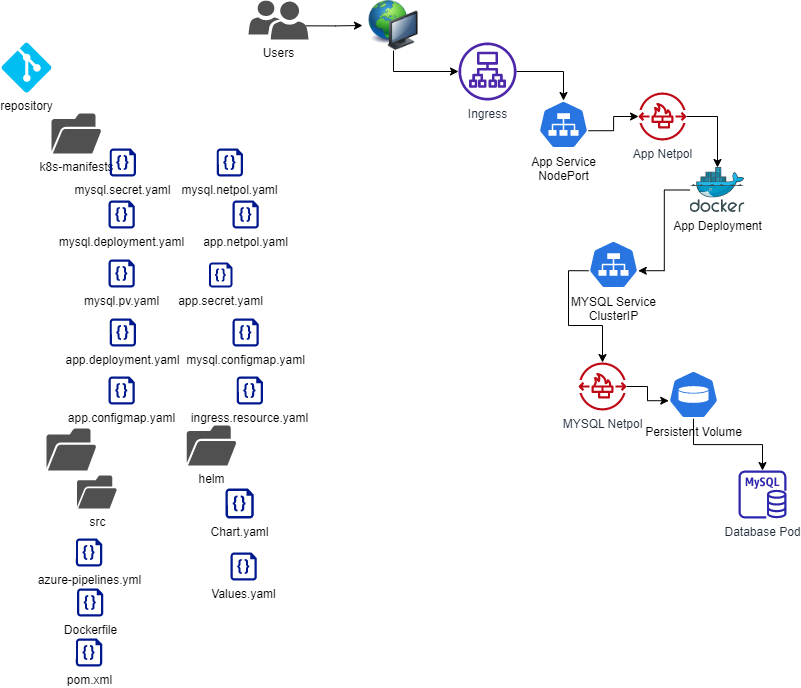

The diagram above was exported from draw.io. Its source (the exported page's mxGraphModel, read from the mxfile embedded in the PNG):
<mxGraphModel dx="2284" dy="756" grid="0" gridSize="10" guides="1" tooltips="1" connect="1" arrows="1" fold="1" page="1" pageScale="1" pageWidth="850" pageHeight="1100" math="0" shadow="0">
  <root>
    <mxCell id="0" />
    <mxCell id="1" parent="0" />
    <mxCell id="I0B7VdHgL3PBMUz-MMku-4" value="repository" style="verticalLabelPosition=bottom;html=1;verticalAlign=top;align=center;strokeColor=none;fillColor=#00BEF2;shape=mxgraph.azure.git_repository;" vertex="1" parent="1">
      <mxGeometry x="-397" y="122" width="50" height="50" as="geometry" />
    </mxCell>
    <mxCell id="I0B7VdHgL3PBMUz-MMku-67" style="edgeStyle=orthogonalEdgeStyle;rounded=0;orthogonalLoop=1;jettySize=auto;html=1;entryX=0.995;entryY=0.63;entryDx=0;entryDy=0;entryPerimeter=0;" edge="1" parent="1" source="I0B7VdHgL3PBMUz-MMku-5" target="I0B7VdHgL3PBMUz-MMku-22">
      <mxGeometry relative="1" as="geometry" />
    </mxCell>
    <mxCell id="I0B7VdHgL3PBMUz-MMku-5" value="App Deployment" style="sketch=0;aspect=fixed;html=1;points=[];align=center;image;fontSize=12;image=img/lib/mscae/Docker.svg;" vertex="1" parent="1">
      <mxGeometry x="291.55" y="247" width="54.89" height="45" as="geometry" />
    </mxCell>
    <mxCell id="I0B7VdHgL3PBMUz-MMku-6" value="Database Pod" style="sketch=0;outlineConnect=0;fontColor=#232F3E;gradientColor=none;fillColor=#2E27AD;strokeColor=none;dashed=0;verticalLabelPosition=bottom;verticalAlign=top;align=center;html=1;fontSize=12;fontStyle=0;aspect=fixed;pointerEvents=1;shape=mxgraph.aws4.rds_mysql_instance;" vertex="1" parent="1">
      <mxGeometry x="340" y="550" width="48" height="48" as="geometry" />
    </mxCell>
    <mxCell id="I0B7VdHgL3PBMUz-MMku-12" value="k8s-manifests" style="sketch=0;pointerEvents=1;shadow=0;dashed=0;html=1;strokeColor=none;fillColor=#505050;labelPosition=center;verticalLabelPosition=bottom;verticalAlign=top;outlineConnect=0;align=center;shape=mxgraph.office.concepts.folder_open;" vertex="1" parent="1">
      <mxGeometry x="-347" y="193" width="50" height="40" as="geometry" />
    </mxCell>
    <mxCell id="I0B7VdHgL3PBMUz-MMku-14" value="mysql.secret.yaml" style="sketch=0;aspect=fixed;pointerEvents=1;shadow=0;dashed=0;html=1;strokeColor=none;labelPosition=center;verticalLabelPosition=bottom;verticalAlign=top;align=center;fillColor=#00188D;shape=mxgraph.azure.code_file" vertex="1" parent="1">
      <mxGeometry x="-288.84000000000003" y="228" width="26.32" height="28" as="geometry" />
    </mxCell>
    <mxCell id="I0B7VdHgL3PBMUz-MMku-65" style="edgeStyle=orthogonalEdgeStyle;rounded=0;orthogonalLoop=1;jettySize=auto;html=1;exitX=0.995;exitY=0.63;exitDx=0;exitDy=0;exitPerimeter=0;" edge="1" parent="1" source="I0B7VdHgL3PBMUz-MMku-20" target="I0B7VdHgL3PBMUz-MMku-50">
      <mxGeometry relative="1" as="geometry" />
    </mxCell>
    <mxCell id="I0B7VdHgL3PBMUz-MMku-20" value="App Service &lt;br&gt;NodePort" style="sketch=0;html=1;dashed=0;whitespace=wrap;fillColor=#2875E2;strokeColor=#ffffff;points=[[0.005,0.63,0],[0.1,0.2,0],[0.9,0.2,0],[0.5,0,0],[0.995,0.63,0],[0.72,0.99,0],[0.5,1,0],[0.28,0.99,0]];verticalLabelPosition=bottom;align=center;verticalAlign=top;shape=mxgraph.kubernetes.icon;prIcon=svc" vertex="1" parent="1">
      <mxGeometry x="140" y="180" width="50" height="48" as="geometry" />
    </mxCell>
    <mxCell id="I0B7VdHgL3PBMUz-MMku-69" style="edgeStyle=orthogonalEdgeStyle;rounded=0;orthogonalLoop=1;jettySize=auto;html=1;exitX=0.005;exitY=0.63;exitDx=0;exitDy=0;exitPerimeter=0;" edge="1" parent="1" source="I0B7VdHgL3PBMUz-MMku-22" target="I0B7VdHgL3PBMUz-MMku-58">
      <mxGeometry relative="1" as="geometry" />
    </mxCell>
    <mxCell id="I0B7VdHgL3PBMUz-MMku-22" value="MYSQL Service&lt;br&gt;ClusterIP" style="sketch=0;html=1;dashed=0;whitespace=wrap;fillColor=#2875E2;strokeColor=#ffffff;points=[[0.005,0.63,0],[0.1,0.2,0],[0.9,0.2,0],[0.5,0,0],[0.995,0.63,0],[0.72,0.99,0],[0.5,1,0],[0.28,0.99,0]];verticalLabelPosition=bottom;align=center;verticalAlign=top;shape=mxgraph.kubernetes.icon;prIcon=svc" vertex="1" parent="1">
      <mxGeometry x="190" y="320" width="50" height="48" as="geometry" />
    </mxCell>
    <mxCell id="I0B7VdHgL3PBMUz-MMku-62" style="edgeStyle=orthogonalEdgeStyle;rounded=0;orthogonalLoop=1;jettySize=auto;html=1;entryX=0.5;entryY=0;entryDx=0;entryDy=0;entryPerimeter=0;" edge="1" parent="1" source="I0B7VdHgL3PBMUz-MMku-23" target="I0B7VdHgL3PBMUz-MMku-20">
      <mxGeometry relative="1" as="geometry" />
    </mxCell>
    <mxCell id="I0B7VdHgL3PBMUz-MMku-23" value="Ingress" style="sketch=0;outlineConnect=0;fontColor=#232F3E;gradientColor=none;fillColor=#4D27AA;strokeColor=none;dashed=0;verticalLabelPosition=bottom;verticalAlign=top;align=center;html=1;fontSize=12;fontStyle=0;aspect=fixed;pointerEvents=1;shape=mxgraph.aws4.application_load_balancer;" vertex="1" parent="1">
      <mxGeometry x="60" y="122" width="58" height="58" as="geometry" />
    </mxCell>
    <mxCell id="I0B7VdHgL3PBMUz-MMku-28" value="app.secret.yaml" style="sketch=0;aspect=fixed;pointerEvents=1;shadow=0;dashed=0;html=1;strokeColor=none;labelPosition=center;verticalLabelPosition=bottom;verticalAlign=top;align=center;fillColor=#00188D;shape=mxgraph.azure.code_file" vertex="1" parent="1">
      <mxGeometry x="-189.50000000000003" y="342" width="23.5" height="25" as="geometry" />
    </mxCell>
    <mxCell id="I0B7VdHgL3PBMUz-MMku-32" value="mysql.deployment.yaml" style="sketch=0;aspect=fixed;pointerEvents=1;shadow=0;dashed=0;html=1;strokeColor=none;labelPosition=center;verticalLabelPosition=bottom;verticalAlign=top;align=center;fillColor=#00188D;shape=mxgraph.azure.code_file" vertex="1" parent="1">
      <mxGeometry x="-290" y="280" width="26.32" height="28" as="geometry" />
    </mxCell>
    <mxCell id="I0B7VdHgL3PBMUz-MMku-33" value="mysql.pv.yaml" style="sketch=0;aspect=fixed;pointerEvents=1;shadow=0;dashed=0;html=1;strokeColor=none;labelPosition=center;verticalLabelPosition=bottom;verticalAlign=top;align=center;fillColor=#00188D;shape=mxgraph.azure.code_file" vertex="1" parent="1">
      <mxGeometry x="-290" y="339" width="26.32" height="28" as="geometry" />
    </mxCell>
    <mxCell id="I0B7VdHgL3PBMUz-MMku-34" value="app.deployment.yaml" style="sketch=0;aspect=fixed;pointerEvents=1;shadow=0;dashed=0;html=1;strokeColor=none;labelPosition=center;verticalLabelPosition=bottom;verticalAlign=top;align=center;fillColor=#00188D;shape=mxgraph.azure.code_file" vertex="1" parent="1">
      <mxGeometry x="-288.84" y="398" width="26.32" height="28" as="geometry" />
    </mxCell>
    <mxCell id="I0B7VdHgL3PBMUz-MMku-35" value="mysql.configmap.yaml" style="sketch=0;aspect=fixed;pointerEvents=1;shadow=0;dashed=0;html=1;strokeColor=none;labelPosition=center;verticalLabelPosition=bottom;verticalAlign=top;align=center;fillColor=#00188D;shape=mxgraph.azure.code_file" vertex="1" parent="1">
      <mxGeometry x="-166.00000000000003" y="398" width="26.32" height="28" as="geometry" />
    </mxCell>
    <mxCell id="I0B7VdHgL3PBMUz-MMku-36" value="app.configmap.yaml" style="sketch=0;aspect=fixed;pointerEvents=1;shadow=0;dashed=0;html=1;strokeColor=none;labelPosition=center;verticalLabelPosition=bottom;verticalAlign=top;align=center;fillColor=#00188D;shape=mxgraph.azure.code_file" vertex="1" parent="1">
      <mxGeometry x="-290" y="456" width="26.32" height="28" as="geometry" />
    </mxCell>
    <mxCell id="I0B7VdHgL3PBMUz-MMku-37" value="mysql.netpol.yaml" style="sketch=0;aspect=fixed;pointerEvents=1;shadow=0;dashed=0;html=1;strokeColor=none;labelPosition=center;verticalLabelPosition=bottom;verticalAlign=top;align=center;fillColor=#00188D;shape=mxgraph.azure.code_file" vertex="1" parent="1">
      <mxGeometry x="-181.84" y="228" width="26.32" height="28" as="geometry" />
    </mxCell>
    <mxCell id="I0B7VdHgL3PBMUz-MMku-38" value="app.netpol.yaml" style="sketch=0;aspect=fixed;pointerEvents=1;shadow=0;dashed=0;html=1;strokeColor=none;labelPosition=center;verticalLabelPosition=bottom;verticalAlign=top;align=center;fillColor=#00188D;shape=mxgraph.azure.code_file" vertex="1" parent="1">
      <mxGeometry x="-166" y="280" width="26.32" height="28" as="geometry" />
    </mxCell>
    <mxCell id="I0B7VdHgL3PBMUz-MMku-39" value="ingress.resource.yaml" style="sketch=0;aspect=fixed;pointerEvents=1;shadow=0;dashed=0;html=1;strokeColor=none;labelPosition=center;verticalLabelPosition=bottom;verticalAlign=top;align=center;fillColor=#00188D;shape=mxgraph.azure.code_file" vertex="1" parent="1">
      <mxGeometry x="-161.84" y="456" width="26.32" height="28" as="geometry" />
    </mxCell>
    <mxCell id="I0B7VdHgL3PBMUz-MMku-42" value="src" style="sketch=0;pointerEvents=1;shadow=0;dashed=0;html=1;strokeColor=none;fillColor=#505050;labelPosition=center;verticalLabelPosition=bottom;verticalAlign=top;outlineConnect=0;align=center;shape=mxgraph.office.concepts.folder_open;" vertex="1" parent="1">
      <mxGeometry x="-321.48" y="555" width="40" height="33" as="geometry" />
    </mxCell>
    <mxCell id="I0B7VdHgL3PBMUz-MMku-43" value="" style="sketch=0;pointerEvents=1;shadow=0;dashed=0;html=1;strokeColor=none;fillColor=#505050;labelPosition=center;verticalLabelPosition=bottom;verticalAlign=top;outlineConnect=0;align=center;shape=mxgraph.office.concepts.folder_open;" vertex="1" parent="1">
      <mxGeometry x="-352" y="508" width="50" height="42" as="geometry" />
    </mxCell>
    <mxCell id="I0B7VdHgL3PBMUz-MMku-45" value="azure-pipelines.yml" style="sketch=0;aspect=fixed;pointerEvents=1;shadow=0;dashed=0;html=1;strokeColor=none;labelPosition=center;verticalLabelPosition=bottom;verticalAlign=top;align=center;fillColor=#00188D;shape=mxgraph.azure.code_file" vertex="1" parent="1">
      <mxGeometry x="-322.64" y="618" width="26.32" height="28" as="geometry" />
    </mxCell>
    <mxCell id="I0B7VdHgL3PBMUz-MMku-46" value="Dockerfile" style="sketch=0;aspect=fixed;pointerEvents=1;shadow=0;dashed=0;html=1;strokeColor=none;labelPosition=center;verticalLabelPosition=bottom;verticalAlign=top;align=center;fillColor=#00188D;shape=mxgraph.azure.code_file" vertex="1" parent="1">
      <mxGeometry x="-321.48" y="668" width="26.32" height="28" as="geometry" />
    </mxCell>
    <mxCell id="I0B7VdHgL3PBMUz-MMku-48" value="pom.xml" style="sketch=0;aspect=fixed;pointerEvents=1;shadow=0;dashed=0;html=1;strokeColor=none;labelPosition=center;verticalLabelPosition=bottom;verticalAlign=top;align=center;fillColor=#00188D;shape=mxgraph.azure.code_file" vertex="1" parent="1">
      <mxGeometry x="-322.64" y="718" width="26.32" height="28" as="geometry" />
    </mxCell>
    <mxCell id="I0B7VdHgL3PBMUz-MMku-61" style="edgeStyle=orthogonalEdgeStyle;rounded=0;orthogonalLoop=1;jettySize=auto;html=1;exitX=0.5;exitY=1;exitDx=0;exitDy=0;" edge="1" parent="1" source="I0B7VdHgL3PBMUz-MMku-49" target="I0B7VdHgL3PBMUz-MMku-23">
      <mxGeometry relative="1" as="geometry" />
    </mxCell>
    <mxCell id="I0B7VdHgL3PBMUz-MMku-49" value="" style="image;html=1;image=img/lib/clip_art/computers/Network_128x128.png" vertex="1" parent="1">
      <mxGeometry x="-36" y="80" width="62" height="50" as="geometry" />
    </mxCell>
    <mxCell id="I0B7VdHgL3PBMUz-MMku-64" style="edgeStyle=orthogonalEdgeStyle;rounded=0;orthogonalLoop=1;jettySize=auto;html=1;" edge="1" parent="1" source="I0B7VdHgL3PBMUz-MMku-50" target="I0B7VdHgL3PBMUz-MMku-5">
      <mxGeometry relative="1" as="geometry" />
    </mxCell>
    <mxCell id="I0B7VdHgL3PBMUz-MMku-50" value="App Netpol" style="sketch=0;outlineConnect=0;fontColor=#232F3E;gradientColor=none;fillColor=#BF0816;strokeColor=none;dashed=0;verticalLabelPosition=bottom;verticalAlign=top;align=center;html=1;fontSize=12;fontStyle=0;aspect=fixed;pointerEvents=1;shape=mxgraph.aws4.network_firewall_endpoints;" vertex="1" parent="1">
      <mxGeometry x="240" y="172" width="48" height="48" as="geometry" />
    </mxCell>
    <mxCell id="I0B7VdHgL3PBMUz-MMku-53" value="helm" style="sketch=0;pointerEvents=1;shadow=0;dashed=0;html=1;strokeColor=none;fillColor=#505050;labelPosition=center;verticalLabelPosition=bottom;verticalAlign=top;outlineConnect=0;align=center;shape=mxgraph.office.concepts.folder_open;" vertex="1" parent="1">
      <mxGeometry x="-211.84" y="505" width="50" height="40" as="geometry" />
    </mxCell>
    <mxCell id="I0B7VdHgL3PBMUz-MMku-54" value="Chart.yaml" style="sketch=0;aspect=fixed;pointerEvents=1;shadow=0;dashed=0;html=1;strokeColor=none;labelPosition=center;verticalLabelPosition=bottom;verticalAlign=top;align=center;fillColor=#00188D;shape=mxgraph.azure.code_file" vertex="1" parent="1">
      <mxGeometry x="-173" y="568" width="28.2" height="30" as="geometry" />
    </mxCell>
    <mxCell id="I0B7VdHgL3PBMUz-MMku-55" value="Values.yaml" style="sketch=0;aspect=fixed;pointerEvents=1;shadow=0;dashed=0;html=1;strokeColor=none;labelPosition=center;verticalLabelPosition=bottom;verticalAlign=top;align=center;fillColor=#00188D;shape=mxgraph.azure.code_file" vertex="1" parent="1">
      <mxGeometry x="-168.00000000000003" y="632" width="26.32" height="28" as="geometry" />
    </mxCell>
    <mxCell id="I0B7VdHgL3PBMUz-MMku-73" style="edgeStyle=orthogonalEdgeStyle;rounded=0;orthogonalLoop=1;jettySize=auto;html=1;entryX=0.005;entryY=0.63;entryDx=0;entryDy=0;entryPerimeter=0;" edge="1" parent="1" source="I0B7VdHgL3PBMUz-MMku-58" target="I0B7VdHgL3PBMUz-MMku-72">
      <mxGeometry relative="1" as="geometry" />
    </mxCell>
    <mxCell id="I0B7VdHgL3PBMUz-MMku-58" value="MYSQL Netpol" style="sketch=0;outlineConnect=0;fontColor=#232F3E;gradientColor=none;fillColor=#BF0816;strokeColor=none;dashed=0;verticalLabelPosition=bottom;verticalAlign=top;align=center;html=1;fontSize=12;fontStyle=0;aspect=fixed;pointerEvents=1;shape=mxgraph.aws4.network_firewall_endpoints;" vertex="1" parent="1">
      <mxGeometry x="180" y="442" width="48" height="48" as="geometry" />
    </mxCell>
    <mxCell id="I0B7VdHgL3PBMUz-MMku-74" style="edgeStyle=orthogonalEdgeStyle;rounded=0;orthogonalLoop=1;jettySize=auto;html=1;exitX=0.5;exitY=1;exitDx=0;exitDy=0;exitPerimeter=0;" edge="1" parent="1" source="I0B7VdHgL3PBMUz-MMku-72" target="I0B7VdHgL3PBMUz-MMku-6">
      <mxGeometry relative="1" as="geometry" />
    </mxCell>
    <mxCell id="I0B7VdHgL3PBMUz-MMku-72" value="Persistent Volume" style="sketch=0;html=1;dashed=0;whitespace=wrap;fillColor=#2875E2;strokeColor=#ffffff;points=[[0.005,0.63,0],[0.1,0.2,0],[0.9,0.2,0],[0.5,0,0],[0.995,0.63,0],[0.72,0.99,0],[0.5,1,0],[0.28,0.99,0]];verticalLabelPosition=bottom;align=center;verticalAlign=top;shape=mxgraph.kubernetes.icon;prIcon=pv" vertex="1" parent="1">
      <mxGeometry x="270" y="450" width="50" height="48" as="geometry" />
    </mxCell>
    <mxCell id="I0B7VdHgL3PBMUz-MMku-76" style="edgeStyle=orthogonalEdgeStyle;rounded=0;orthogonalLoop=1;jettySize=auto;html=1;exitX=0.96;exitY=0.65;exitDx=0;exitDy=0;exitPerimeter=0;" edge="1" parent="1" source="I0B7VdHgL3PBMUz-MMku-75" target="I0B7VdHgL3PBMUz-MMku-49">
      <mxGeometry relative="1" as="geometry" />
    </mxCell>
    <mxCell id="I0B7VdHgL3PBMUz-MMku-75" value="Users" style="sketch=0;pointerEvents=1;shadow=0;dashed=0;html=1;strokeColor=none;labelPosition=center;verticalLabelPosition=bottom;verticalAlign=top;align=center;fillColor=#505050;shape=mxgraph.mscae.intune.user_group" vertex="1" parent="1">
      <mxGeometry x="-150" y="80" width="60" height="39" as="geometry" />
    </mxCell>
  </root>
</mxGraphModel>